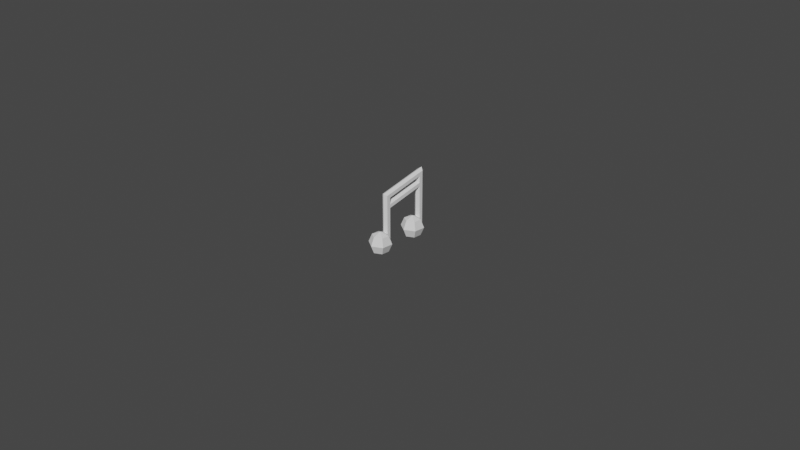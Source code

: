 # Source: double_doubled_notes_1.blend  (saved by Blender 2.90.8; exported with 4.5.12 LTS)
import bpy
from mathutils import Matrix  # noqa: F401  (used for matrix-valued properties, if any)

bpy.ops.wm.read_factory_settings(use_empty=True)
scene = bpy.context.scene
scene.name = 'Scene'

# ---- collections
col_collection = bpy.data.collections.new('Collection'); scene.collection.children.link(col_collection)

# ---- world
world_world = bpy.data.worlds.new('World'); scene.world = world_world
world_world.use_nodes = True; world_world.node_tree.nodes.clear()
_N = world_world.node_tree.nodes; _L = world_world.node_tree.links
n0 = _N.new('ShaderNodeOutputWorld'); n0.name = 'World Output'; n0.location = (300, 300)
n1 = _N.new('ShaderNodeBackground'); n1.name = 'Background'; n1.location = (10, 300)
n1.inputs[0].default_value = (0.05088, 0.05088, 0.05088, 1.0)
_L.new(n1.outputs[0], n0.inputs[0])
n0.is_active_output = True
world_world.color = (0.05088, 0.05088, 0.05088)
world_world.use_sun_shadow = False
world_world.sun_shadow_jitter_overblur = 0.0

# ---- cameras
cam_camera = bpy.data.cameras.new('Camera')
cam_camera.clip_end = 100.0
cam_camera.ortho_scale = 7.314

# ---- meshes
me_sphere = bpy.data.meshes.new('Sphere')
me_sphere.from_pydata([(0.2747, -1.252, 1.473), (-0.2743, 2.033, 2.357), (-2.597e-06, 1.866, 2.142), (0.2739, 2.03, 2.353), (2.21e-06, 2.502, -1.198), (-2.536e-06, 2.209, -1.905), (0.866, 2.002, -1.198), (-0.866, 2.002, -1.198), (-0.6124, 1.856, -0.4912), (-0.6124, 1.856, -1.905), (-0.866, 1.002, -1.198), (-0.6124, 1.149, -0.4912), (-0.6124, 1.149, -1.905), (-2.699e-06, 0.5021, -1.198), (-2.64e-06, 0.795, -0.4912), (-2.64e-06, 0.795, -1.905), (0.866, 1.002, -1.198), (0.6124, 1.149, -0.4912), (0.6124, 1.149, -1.905), (0.6124, 1.856, -1.905), (-2.536e-06, 1.502, -2.198), (0.6124, 1.856, -0.4912), (-2.61e-06, 1.502, -0.1983), (0.2745, 2.343, -1.198), (-0.2741, 2.344, -1.198), (-0.0001706, -1.729, 2.745), (-0.2738, -1.566, 2.628), (-0.2744, 2.341, 3.672), (0.0001219, 2.502, 3.879), (0.2747, 2.341, 3.672), (-2.565e-06, -1.093, -1.462), (0.2746, -1.252, -1.462), (0.274, -1.565, 2.624), (-0.2746, -1.252, -1.462), (-2.536e-06, -1.386, -2.169), (0.6124, -1.74, -0.7547), (0.866, -1.593, -1.462), (0.6124, -1.74, -2.169), (0.6124, -2.447, -0.7547), (0.866, -2.593, -1.462), (0.6124, -2.447, -2.169), (-2.639e-06, -2.8, -0.7547), (-2.698e-06, -3.093, -1.462), (-2.639e-06, -2.8, -2.169), (-2.536e-06, -2.093, -2.462), (-2.611e-06, -2.093, -0.4618), (-0.6124, -2.447, -0.7547), (-0.866, -2.593, -1.462), (-0.6124, -2.447, -2.169), (-0.6124, -1.74, -0.7547), (-0.866, -1.593, -1.462), (-0.6124, -1.74, -2.169), (4.315e-05, -1.725, -0.6133), (-0.2752, -1.546, -0.7547), (0.2752, -1.546, -0.7547), (-2.536e-06, -1.093, 2.259), (-0.2747, -1.252, 2.384), (0.2747, -1.252, 2.384), (-0.274, 2.027, 3.26), (-2.597e-06, 1.866, 3.053), (0.2739, 2.027, 3.26), (-0.2753, 2.05, -0.4912), (-2.571e-06, 1.87, -0.3498), (0.2752, 2.05, -0.4912), (-2.595e-06, 1.866, 2.798), (-0.0001266, -1.093, 2.005), (-0.2739, -1.251, 1.801), (-0.2742, 2.031, 2.679), (0.2741, -1.251, 1.797), (0.2741, 2.031, 2.678), (-0.2747, -1.256, 1.477), (-2.543e-06, -1.093, 1.348)], [], [(71, 70, 1, 2), (25, 26, 53, 52), (3, 0, 71, 2), (65, 64, 67, 66), (7, 8, 61, 24), (61, 62, 64, 67, 1), (9, 7, 24, 4, 5), (5, 4, 23, 6, 19), (10, 11, 8, 7), (12, 10, 7, 9), (13, 14, 11, 10), (15, 13, 10, 12), (16, 17, 14, 13), (18, 16, 13, 15), (6, 21, 17, 16), (19, 6, 16, 18), (20, 19, 18), (20, 18, 15), (20, 15, 12), (20, 9, 5), (20, 5, 19), (20, 12, 9), (21, 22, 17), (17, 22, 14), (11, 22, 8), (14, 22, 11), (8, 22, 62, 61), (25, 32, 29, 28), (58, 27, 24, 61), (55, 56, 58, 59), (25, 28, 27, 26), (33, 53, 26, 56, 70), (34, 30, 31, 36, 37), (44, 34, 37), (37, 36, 39, 40), (35, 45, 38), (44, 37, 40), (36, 35, 38, 39), (40, 39, 42, 43), (38, 45, 41), (44, 40, 43), (39, 38, 41, 42), (43, 42, 47, 48), (41, 45, 46), (44, 43, 48), (42, 41, 46, 47), (48, 47, 50, 51), (46, 45, 49), (44, 48, 51), (47, 46, 49, 50), (51, 50, 33, 30, 34), (44, 51, 34), (50, 49, 53, 33), (30, 71, 0, 31), (31, 54, 35, 36), (60, 57, 55, 59), (56, 55, 65, 66, 70), (23, 63, 21, 6), (59, 64, 69, 60), (63, 62, 22, 21), (45, 52, 53, 49), (45, 35, 54, 52), (58, 56, 26, 27), (69, 3, 63, 23, 29, 60), (29, 32, 57, 60), (31, 0, 57, 32, 54), (67, 64, 59, 58), (66, 67, 1, 70), (0, 71, 65, 68), (0, 68, 65, 55, 57), (70, 66, 65, 71), (70, 71, 30, 33), (29, 23, 4, 28), (54, 32, 25, 52), (68, 0, 3, 69), (68, 69, 64, 65), (2, 62, 63, 3), (24, 27, 28, 4)])
_uv = me_sphere.uv_layers.new(name='UVMap')
_uv.uv.foreach_set('vector', [0.9098, 0.0146, 0.9446, 0.000452, 0.9446, 0.3831, 0.9099, 0.359, 0.3956, 0.1036, 0.4305, 0.1168, 0.4317, 0.4973, 0.3957, 0.4814, 0.8893, 0.3819, 0.8891, 0.0, 0.9098, 0.0146, 0.9099, 0.359, 0.9522, 0.9367, 0.9523, 0.5923, 0.9732, 0.5769, 0.9732, 0.9587, 0.6493, 0.511, 0.6651, 0.4265, 0.686, 0.422, 0.686, 0.5033, 0.8336, 0.422, 0.7977, 0.406, 0.7986, 0.05198, 0.8336, 0.06553, 0.8336, 0.1017, 0.4356, 0.6685, 0.379, 0.6399, 0.4384, 0.5969, 0.4659, 0.5769, 0.4971, 0.6239, 0.3456, 0.02955, 0.3617, 0.1091, 0.3269, 0.1091, 0.252, 0.1091, 0.268, 0.02957, 0.2327, 0.7376, 0.1552, 0.7536, 0.1553, 0.713, 0.2329, 0.6802, 0.4356, 0.7464, 0.379, 0.7501, 0.379, 0.6399, 0.4356, 0.6685, 0.2326, 0.85, 0.1551, 0.8331, 0.1552, 0.7536, 0.2327, 0.7376, 0.3102, 0.8333, 0.2326, 0.85, 0.2327, 0.7376, 0.3102, 0.7538, 0.9177, 0.8276, 0.8613, 0.8562, 0.7997, 0.8117, 0.8306, 0.7646, 0.3102, 0.8722, 0.2327, 0.9051, 0.2326, 0.85, 0.3102, 0.8333, 0.9177, 0.9377, 0.8613, 0.9341, 0.8613, 0.8562, 0.9177, 0.8276, 0.268, 0.02957, 0.252, 0.1091, 0.1972, 0.1091, 0.2293, 0.02959, 0.51, 0.7079, 0.5586, 0.6573, 0.5586, 0.7351, 0.51, 0.7079, 0.5586, 0.7351, 0.4971, 0.7797, 0.51, 0.7079, 0.4971, 0.7797, 0.4356, 0.7464, 0.51, 0.7079, 0.4356, 0.6685, 0.4971, 0.6239, 0.51, 0.7079, 0.4971, 0.6239, 0.5586, 0.6573, 0.51, 0.7079, 0.4356, 0.7464, 0.4356, 0.6685, 0.8613, 0.9341, 0.7869, 0.8957, 0.8613, 0.8562, 0.8613, 0.8562, 0.7869, 0.8957, 0.7997, 0.8117, 0.7381, 0.8451, 0.7869, 0.8957, 0.7381, 0.9229, 0.7997, 0.8117, 0.7869, 0.8957, 0.7381, 0.8451, 0.7381, 0.9229, 0.7869, 0.8957, 0.7935, 0.9331, 0.772, 0.9474, 0.8546, 0.0, 0.8891, 0.0145, 0.8891, 0.469, 0.8546, 0.4924, 0.6317, 0.04631, 0.6493, 0.0, 0.6493, 0.5478, 0.633, 0.4682, 0.9653, 0.01459, 1.0, 0.0008505, 1.0, 0.3823, 0.9655, 0.3589, 0.8546, 0.0, 0.8546, 0.4924, 0.8337, 0.4699, 0.8336, 0.0153, 0.4481, 0.5769, 0.4317, 0.4973, 0.4305, 0.1168, 0.4482, 0.1443, 0.4479, 0.2464, 0.1484, 0.0, 0.1645, 0.07952, 0.1297, 0.07953, 0.05484, 0.07955, 0.07087, 1.937e-05, 0.6071, 0.6486, 0.62, 0.7326, 0.5586, 0.6993, 0.07087, 1.937e-05, 0.05484, 0.07955, 0.0, 0.07957, 0.03209, 3.711e-05, 0.8613, 0.7464, 0.7869, 0.708, 0.8613, 0.6685, 0.6071, 0.6486, 0.5586, 0.6993, 0.5586, 0.6214, 0.9177, 0.75, 0.8613, 0.7464, 0.8613, 0.6685, 0.9177, 0.6398, 0.1551, 0.8722, 0.07756, 0.9051, 0.07747, 0.85, 0.155, 0.8333, 0.8613, 0.6685, 0.7869, 0.708, 0.7997, 0.624, 0.6071, 0.6486, 0.5586, 0.6214, 0.62, 0.5769, 0.9177, 0.6398, 0.8613, 0.6685, 0.7997, 0.624, 0.8306, 0.5769, 0.155, 0.8333, 0.07747, 0.85, 0.07756, 0.7376, 0.1551, 0.7538, 0.7997, 0.624, 0.7869, 0.708, 0.7381, 0.6573, 0.6071, 0.6486, 0.62, 0.5769, 0.6815, 0.6102, 0.07747, 0.85, 0.0, 0.8331, 6.433e-05, 0.7536, 0.07756, 0.7376, 0.6815, 0.6102, 0.7381, 0.6065, 0.7381, 0.7166, 0.6815, 0.6881, 0.7381, 0.6573, 0.7869, 0.708, 0.7381, 0.7352, 0.6071, 0.6486, 0.6815, 0.6102, 0.6815, 0.6881, 0.07756, 0.7376, 6.433e-05, 0.7536, 0.000193, 0.713, 0.07774, 0.6802, 0.6815, 0.6881, 0.7381, 0.7166, 0.6788, 0.7597, 0.6512, 0.7797, 0.62, 0.7326, 0.6071, 0.6486, 0.6815, 0.6881, 0.62, 0.7326, 0.686, 0.511, 0.7017, 0.4265, 0.7226, 0.422, 0.7226, 0.5033, 0.1645, 0.07952, 0.1645, 0.3956, 0.1298, 0.4097, 0.1297, 0.07953, 0.1297, 0.07953, 0.1136, 0.1591, 0.07091, 0.1591, 0.05484, 0.07955, 0.9448, 0.3815, 0.9446, 0.0, 0.9653, 0.01459, 0.9655, 0.3589, 0.182, 0.5121, 0.1646, 0.498, 0.1646, 0.4694, 0.1819, 0.4465, 0.1817, 0.41, 0.3269, 0.1091, 0.3107, 0.1886, 0.2681, 0.1886, 0.252, 0.1091, 0.7987, 0.02335, 0.7986, 0.05198, 0.782, 0.06543, 0.782, 0.0, 0.8274, 0.9524, 0.7935, 0.9331, 0.7869, 0.8957, 0.8613, 0.9341, 0.7869, 0.708, 0.7935, 0.7453, 0.772, 0.7596, 0.7381, 0.7352, 0.7869, 0.708, 0.8613, 0.7464, 0.8274, 0.7646, 0.7935, 0.7453, 0.6317, 0.04631, 0.4482, 0.1443, 0.4305, 0.1168, 0.6493, 0.0, 0.3099, 0.5451, 0.3099, 0.5085, 0.3107, 0.1886, 0.3269, 0.1091, 0.3268, 0.6568, 0.3097, 0.6105, 0.3268, 0.6568, 0.1127, 0.5391, 0.1298, 0.5121, 0.3097, 0.6105, 0.1297, 0.07953, 0.1298, 0.4097, 0.1298, 0.5121, 0.1127, 0.5391, 0.1136, 0.1591, 0.8336, 0.06553, 0.7986, 0.05198, 0.7987, 0.02335, 0.8336, 0.0001311, 0.6496, 0.1631, 0.8336, 0.06553, 0.8336, 0.1017, 0.6493, 0.1996, 0.1298, 0.4097, 0.1645, 0.3956, 0.1646, 0.4694, 0.1299, 0.4461, 0.1298, 0.4097, 0.1299, 0.4461, 0.1646, 0.4694, 0.1646, 0.498, 0.1298, 0.5121, 0.1817, 0.41, 0.1819, 0.4465, 0.1646, 0.4694, 0.1645, 0.3956, 0.1817, 0.41, 0.1645, 0.3956, 0.1645, 0.07952, 0.1818, 0.07952, 0.3268, 0.6568, 0.3269, 0.1091, 0.3617, 0.1091, 0.3618, 0.6802, 0.3799, 0.4973, 0.379, 0.1173, 0.3956, 0.1036, 0.3957, 0.4814, 0.1299, 0.4461, 0.1298, 0.4097, 0.3099, 0.5085, 0.3099, 0.5451, 0.9177, 0.9597, 0.9178, 0.5777, 0.9523, 0.5923, 0.9522, 0.9367, 0.3102, 0.9763, 0.3108, 0.6961, 0.3268, 0.6802, 0.3268, 1.0, 0.379, 0.1091, 0.379, 0.6569, 0.3618, 0.6802, 0.3617, 0.1091])
me_sphere.use_remesh_fix_poles = True
me_sphere.use_remesh_preserve_attributes = False
me_sphere.use_mirror_vertex_groups = False
me_sphere.update()

# ---- objects
ob_camera = bpy.data.objects.new('Camera', cam_camera)
ob_sphere = bpy.data.objects.new('Sphere', me_sphere)

# ---- transforms, parenting, visibility, modifiers, constraints
ob_camera.location = (7.359, -6.926, 4.958)
ob_camera.rotation_euler = (1.109, 0.0, 0.8149)
ob_camera.lock_rotations_4d = False
ob_camera.empty_display_type = 'ARROWS'
ob_camera.color = (0.0, 0.0, 0.0, 0.0)
ob_camera.display_type = 'WIRE'
ob_camera.lineart.crease_threshold = 0.0
ob_sphere.location = (-0.0005929, 0.0004786, 0.0004019)
ob_sphere.scale = (0.1241, 0.1241, 0.1241)
ob_sphere.lineart.crease_threshold = 0.0

# ---- collection membership
col_collection.objects.link(ob_camera)
col_collection.objects.link(ob_sphere)

# ---- scene / render settings (as saved in the file)
scene.camera = ob_camera
scene.frame_start = 1; scene.frame_end = 250; scene.frame_set(1)
scene.render.engine = 'BLENDER_EEVEE_NEXT'
scene.cycles.use_denoising = False
scene.cycles.samples = 128
scene.cycles.sampling_pattern = 'TABULATED_SOBOL'
scene.cycles.use_adaptive_sampling = False
scene.cycles.use_light_tree = False
scene.view_settings.view_transform = 'Filmic'
bpy.context.view_layer.update()

# ---- added for rendering (the .blend has no usable light): sun
light_auto_sun = bpy.data.lights.new('AutoSun', 'SUN')
light_auto_sun.energy = 3.0
light_auto_sun.angle = 0.0523599
ob_auto_sun = bpy.data.objects.new('AutoSun', light_auto_sun)
scene.collection.objects.link(ob_auto_sun)
ob_auto_sun.rotation_euler = (0.872665, 0.174533, 0.523599)
bpy.context.view_layer.update()
